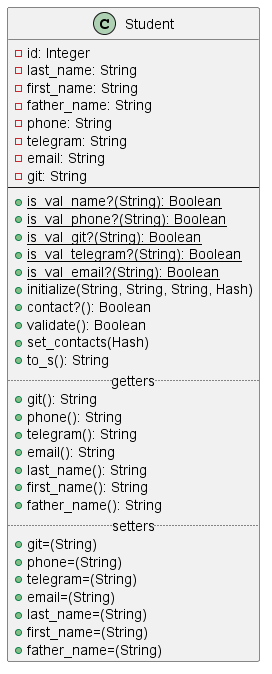

The diagram above was rendered by PlantUML. Its source (embedded in the PNG):
@startuml
'https://plantuml.com/class-diagram

class Student{
     -id: Integer
     -last_name: String
     -first_name: String
     -father_name: String
     -phone: String
     -telegram: String
     -email: String
     -git: String
--
     +{static}is_val_name?(String): Boolean
     +{static}is_val_phone?(String): Boolean
     +{static}is_val_git?(String): Boolean
     +{static}is_val_telegram?(String): Boolean
     +{static}is_val_email?(String): Boolean
     +initialize(String, String, String, Hash)
     +contact?(): Boolean
     +validate(): Boolean
     +set_contacts(Hash)
     +to_s(): String
     .. getters ..
     +git(): String
     +phone(): String
     +telegram(): String
     +email(): String
     +last_name(): String
     +first_name(): String
     +father_name(): String
     .. setters ..
     +git=(String)
     +phone=(String)
     +telegram=(String)
     +email=(String)
     +last_name=(String)
     +first_name=(String)
     +father_name=(String)
}
@enduml